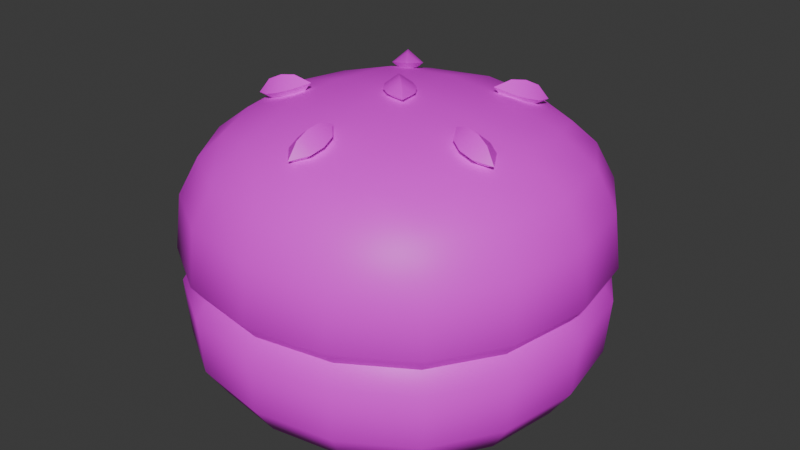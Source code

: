 # Source: tree2bun4.blend  (saved by Blender 4.5.90; exported with 4.5.12 LTS)
import bpy
from mathutils import Matrix  # noqa: F401  (used for matrix-valued properties, if any)

bpy.ops.wm.read_factory_settings(use_empty=True)
scene = bpy.context.scene
scene.name = 'Scene'

# ---- collections
col_collection = bpy.data.collections.new('Collection'); scene.collection.children.link(col_collection)

# ---- images (referenced by path relative to the original .blend; pixels are not part of the script)
import os
ASSET_DIR = os.environ.get("B2B_ASSET_DIR", "")  # directory of the original .blend (textures are referenced by path, not embedded)
HERE = os.path.dirname(os.path.abspath(__file__))  # packed textures are extracted next to this script under _unpacked/

def load_image(name, relpath, width, height, colorspace="sRGB"):
    """Load a texture the original file referenced (path relative to the .blend, or extracted next to this script)."""
    p = next((c for c in (os.path.join(HERE, relpath), os.path.join(ASSET_DIR, relpath)) if relpath and os.path.exists(c)), "")
    if p:
        img = bpy.data.images.load(p, check_existing=True)
        img.name = name
    else:  # same state as the original file: an image datablock whose file is absent (Cycles renders it pink)
        img = bpy.data.images.new(name, width, height)
        img.source = "FILE"
        img.filepath = "//" + (relpath or name)
    img.colorspace_settings.name = colorspace
    return img
img_restaurantbits_texture_png_001 = load_image('restaurantbits_texture.png.001', 'restaurantbits_texture.png', 1024, 1024, 'sRGB')

# ---- materials (node trees are filled in below, after node groups)
mat_restaurant_001 = bpy.data.materials.new('restaurant.001')
mat_restaurant_001.roughness = 0.5

# ---- material node trees
mat_restaurant_001.use_nodes = True; mat_restaurant_001.node_tree.nodes.clear()
_N = mat_restaurant_001.node_tree.nodes; _L = mat_restaurant_001.node_tree.links
n0 = _N.new('ShaderNodeBsdfPrincipled'); n0.name = 'Principled BSDF'; n0.location = (0, 300)
n0.inputs[3].default_value = 1.45
n0.inputs[27].default_value = (0.0, 0.0, 0.0, 1.0)
n0.inputs[28].default_value = 1.0
n1 = _N.new('ShaderNodeOutputMaterial'); n1.name = 'Material Output'; n1.location = (280, 300)
n2 = _N.new('ShaderNodeTexImage'); n2.name = 'Image Texture'; n2.location = (-480, 300)
n2.image = img_restaurantbits_texture_png_001
_L.new(n2.outputs[0], n0.inputs[0])
_L.new(n0.outputs[0], n1.inputs[0])
n1.is_active_output = True

# ---- world
world_world = bpy.data.worlds.new('World'); scene.world = world_world
world_world.use_nodes = True; world_world.node_tree.nodes.clear()
_N = world_world.node_tree.nodes; _L = world_world.node_tree.links
n0 = _N.new('ShaderNodeOutputWorld'); n0.name = 'World Output'; n0.location = (200, 100)
n1 = _N.new('ShaderNodeBackground'); n1.name = 'Background'; n1.location = (-200, 100)
n1.inputs[0].default_value = (0.05088, 0.05088, 0.05088, 1.0)
_L.new(n1.outputs[0], n0.inputs[0])
n0.is_active_output = True
world_world.color = (0.05088, 0.05088, 0.05088)
world_world.sun_shadow_jitter_overblur = 0.0

# ---- meshes
me_food_ingredient_bun_cube_011 = bpy.data.meshes.new('food_ingredient_bun_Cube.011')
me_food_ingredient_bun_cube_011.from_pydata([(-0.3841, -1.118, 4.352), (-0.397, -1.222, 4.352), (-0.3841, -1.327, 4.352), (-0.4295, -0.9757, 4.426), (-0.4055, -0.9996, 4.374), (-0.07858, -1.021, 4.352), (-0.1828, -1.008, 4.352), (-0.287, -1.021, 4.352), (0.06384, -0.9757, 4.426), (0.03992, -0.9996, 4.374), (0.0185, -1.327, 4.352), (0.03137, -1.222, 4.352), (0.0185, -1.118, 4.352), (0.06384, -1.469, 4.426), (0.03992, -1.445, 4.374), (-0.287, -1.424, 4.352), (-0.1828, -1.437, 4.352), (-0.07858, -1.424, 4.352), (-0.4055, -1.445, 4.374), (-0.4295, -1.469, 4.426), (-0.1828, -1.222, 4.352), (-0.05991, -1.506, 4.374), (-0.04773, -1.538, 4.426), (-0.1828, -1.526, 4.374), (-0.1828, -1.561, 4.426), (-0.3057, -1.506, 4.374), (-0.3179, -1.538, 4.426), (0.1006, -1.099, 4.374), (0.1329, -1.087, 4.426), (0.1211, -1.222, 4.374), (0.1561, -1.222, 4.426), (0.1006, -1.345, 4.374), (0.1329, -1.357, 4.426), (-0.3057, -0.939, 4.374), (-0.3179, -0.9066, 4.426), (-0.1828, -0.9184, 4.374), (-0.1828, -0.8835, 4.426), (-0.05991, -0.939, 4.374), (-0.04773, -0.9066, 4.426), (-0.4662, -1.345, 4.374), (-0.4986, -1.357, 4.426), (-0.4867, -1.222, 4.374), (-0.5217, -1.222, 4.426), (-0.4662, -1.099, 4.374), (-0.4986, -1.087, 4.426), (-0.4349, -1.474, 4.522), (-0.4349, -0.9703, 4.522), (0.06925, -0.9703, 4.522), (0.06925, -1.474, 4.522), (-0.04495, -1.545, 4.522), (-0.1828, -1.569, 4.522), (-0.3207, -1.545, 4.522), (0.1403, -1.084, 4.522), (0.1641, -1.222, 4.522), (0.1403, -1.36, 4.522), (-0.3207, -0.8992, 4.522), (-0.1828, -0.8755, 4.522), (-0.04495, -0.8992, 4.522), (-0.5059, -1.36, 4.522), (-0.5297, -1.222, 4.522), (-0.5059, -1.084, 4.522), (-0.1828, -1.549, 4.552), (-0.4208, -1.46, 4.552), (0.1439, -1.222, 4.552), (0.1215, -1.353, 4.552), (-0.05172, -0.9181, 4.552), (-0.4871, -1.353, 4.552), (-0.5096, -1.222, 4.552), (-0.4871, -1.091, 4.552), (-0.376, -1.416, 4.777), (-0.376, -1.029, 4.777), (0.01036, -1.416, 4.777), (0.01036, -1.029, 4.777), (-0.4293, -1.469, 4.676), (-0.4055, -1.445, 4.739), (-0.4042, -1.337, 4.789), (-0.4183, -1.222, 4.796), (-0.4042, -1.108, 4.789), (-0.2974, -1.001, 4.789), (-0.1828, -0.9868, 4.796), (-0.0682, -1.001, 4.789), (0.03854, -1.108, 4.789), (0.05269, -1.222, 4.796), (0.03854, -1.337, 4.789), (-0.0682, -1.444, 4.789), (-0.1828, -1.458, 4.796), (-0.2974, -1.444, 4.789), (-0.4055, -0.9996, 4.739), (-0.4293, -0.9758, 4.676), (0.03992, -0.9996, 4.739), (0.06372, -0.9758, 4.676), (0.03992, -1.445, 4.739), (0.06372, -1.469, 4.676), (-0.4988, -1.357, 4.677), (-0.4662, -1.345, 4.742), (-0.5221, -1.222, 4.678), (-0.4867, -1.222, 4.746), (-0.4988, -1.088, 4.677), (-0.4662, -1.099, 4.742), (-0.3176, -0.9063, 4.677), (-0.3057, -0.939, 4.742), (-0.1828, -0.8831, 4.678), (-0.1828, -0.9184, 4.746), (-0.04803, -0.9063, 4.677), (-0.05991, -0.939, 4.742), (0.1332, -1.088, 4.677), (0.1006, -1.099, 4.742), (0.1564, -1.222, 4.678), (0.1211, -1.222, 4.746), (0.1332, -1.357, 4.677), (0.1006, -1.345, 4.742), (-0.04803, -1.538, 4.677), (-0.05991, -1.506, 4.742), (-0.1828, -1.562, 4.678), (-0.1828, -1.526, 4.746), (-0.3176, -1.538, 4.677), (-0.3057, -1.506, 4.742), (-0.06067, -1.1, 4.817), (-0.1828, -1.094, 4.827), (-0.305, -1.1, 4.817), (-0.0541, -1.222, 4.827), (-0.1828, -1.222, 4.837), (-0.3115, -1.222, 4.827), (-0.06067, -1.344, 4.817), (-0.1828, -1.351, 4.827), (-0.305, -1.344, 4.817), (-0.04366, -1.548, 4.582), (-0.1828, -1.572, 4.582), (-0.322, -1.548, 4.582), (0.1433, -1.083, 4.582), (0.1672, -1.222, 4.582), (0.1433, -1.362, 4.582), (-0.322, -0.8963, 4.582), (-0.1828, -0.8724, 4.582), (-0.04366, -0.8963, 4.582), (-0.5089, -1.362, 4.582), (-0.5328, -1.222, 4.582), (-0.5089, -1.083, 4.582), (0.07165, -1.477, 4.582), (0.07165, -0.9679, 4.582), (-0.4373, -0.9679, 4.582), (-0.4373, -1.477, 4.582), (-0.1828, -1.448, 4.826), (-0.1828, -1.403, 4.839), (-0.2043, -1.443, 4.808), (-0.2043, -1.397, 4.822), (-0.1613, -1.443, 4.808), (-0.1613, -1.397, 4.822), (-0.1828, -1.438, 4.791), (-0.1828, -1.392, 4.805), (-0.1828, -1.467, 4.801), (-0.1828, -1.374, 4.829), (-0.1828, -1.427, 4.836), (-0.2093, -1.42, 4.815), (-0.1828, -1.414, 4.794), (-0.1564, -1.42, 4.815), (-0.3977, -1.292, 4.826), (-0.3542, -1.278, 4.839), (-0.3994, -1.27, 4.808), (-0.3559, -1.256, 4.822), (-0.3861, -1.311, 4.808), (-0.3426, -1.297, 4.822), (-0.3878, -1.289, 4.791), (-0.3443, -1.275, 4.805), (-0.4151, -1.298, 4.801), (-0.3269, -1.269, 4.829), (-0.3771, -1.285, 4.836), (-0.3792, -1.258, 4.815), (-0.3649, -1.282, 4.794), (-0.3628, -1.309, 4.815), (-0.3156, -1.04, 4.826), (-0.2887, -1.077, 4.839), (-0.2952, -1.031, 4.808), (-0.2683, -1.068, 4.822), (-0.3299, -1.056, 4.808), (-0.3031, -1.093, 4.822), (-0.3095, -1.048, 4.791), (-0.2826, -1.085, 4.805), (-0.3263, -1.025, 4.801), (-0.2719, -1.1, 4.829), (-0.3029, -1.057, 4.836), (-0.2777, -1.047, 4.815), (-0.2953, -1.067, 4.794), (-0.3205, -1.078, 4.815), (-0.05, -1.04, 4.826), (-0.07689, -1.077, 4.839), (-0.03567, -1.056, 4.808), (-0.06255, -1.093, 4.822), (-0.07046, -1.031, 4.808), (-0.09735, -1.068, 4.822), (-0.05612, -1.048, 4.791), (-0.08301, -1.085, 4.805), (-0.03928, -1.025, 4.801), (-0.09374, -1.1, 4.829), (-0.06274, -1.057, 4.836), (-0.0451, -1.078, 4.815), (-0.07027, -1.067, 4.794), (-0.08791, -1.047, 4.815), (0.03208, -1.292, 4.826), (-0.01143, -1.278, 4.839), (0.02048, -1.311, 4.808), (-0.02302, -1.297, 4.822), (0.03377, -1.27, 4.808), (-0.009734, -1.256, 4.822), (0.02217, -1.289, 4.791), (-0.02133, -1.275, 4.805), (0.04943, -1.298, 4.801), (-0.03869, -1.269, 4.829), (0.01147, -1.285, 4.836), (-0.002804, -1.309, 4.815), (-0.000721, -1.282, 4.794), (0.01355, -1.258, 4.815), (-0.1997, -1.205, 4.827), (-0.1659, -1.239, 4.827), (-0.2149, -1.221, 4.841), (-0.1811, -1.254, 4.841), (-0.1845, -1.19, 4.841), (-0.1507, -1.224, 4.841), (-0.1997, -1.205, 4.856), (-0.1659, -1.239, 4.856), (-0.217, -1.188, 4.841), (-0.1486, -1.257, 4.841), (-0.1828, -1.222, 4.824), (-0.2015, -1.241, 4.841), (-0.1828, -1.222, 4.859), (-0.1641, -1.204, 4.841), (-0.4201, -0.9851, 4.552), (-0.3135, -0.919, 4.552), (0.05445, -0.9851, 4.552), (-0.1828, -0.8965, 4.552), (0.1206, -1.092, 4.552), (0.05445, -1.46, 4.552), (-0.0521, -1.526, 4.552), (-0.3135, -1.526, 4.552)], [], [(22, 49, 50, 24), (9, 12, 5), (10, 14, 17), (20, 10, 17), (2, 20, 15), (0, 4, 7), (7, 6, 20), (6, 5, 20), (18, 2, 15), (20, 12, 11), (20, 11, 10), (20, 17, 16), (20, 16, 15), (1, 20, 2), (0, 20, 1), (21, 22, 24, 23), (28, 52, 53, 30), (23, 24, 26, 25), (14, 21, 17), (14, 13, 22, 21), (30, 53, 54, 32), (25, 26, 19, 18), (15, 25, 18), (16, 23, 25, 15), (17, 21, 23, 16), (27, 28, 30, 29), (34, 55, 56, 36), (29, 30, 32, 31), (32, 54, 48, 13), (9, 27, 12), (9, 8, 28, 27), (48, 49, 22, 13), (36, 56, 57, 38), (31, 32, 13, 14), (10, 31, 14), (11, 29, 31, 10), (12, 27, 29, 11), (33, 34, 36, 35), (40, 58, 59, 42), (35, 36, 38, 37), (38, 57, 47, 8), (4, 33, 7), (4, 3, 34, 33), (47, 52, 28, 8), (42, 59, 60, 44), (37, 38, 8, 9), (5, 37, 9), (6, 35, 37, 5), (7, 33, 35, 6), (39, 40, 42, 41), (41, 42, 44, 43), (26, 51, 45, 19), (18, 39, 2), (18, 19, 40, 39), (46, 55, 34, 3), (44, 60, 46, 3), (43, 44, 3, 4), (0, 43, 4), (1, 41, 43, 0), (2, 39, 41, 1), (24, 50, 51, 26), (231, 232, 49, 48), (232, 61, 50, 49), (61, 233, 51, 50), (233, 62, 45, 51), (228, 230, 52, 47), (230, 63, 53, 52), (63, 64, 54, 53), (64, 231, 48, 54), (226, 227, 55, 46), (227, 229, 56, 55), (229, 65, 57, 56), (65, 228, 47, 57), (62, 66, 58, 45), (66, 67, 59, 58), (67, 68, 60, 59), (68, 226, 46, 60), (19, 45, 58, 40), (12, 20, 5), (20, 0, 7), (137, 97, 88, 140), (93, 94, 96, 95), (136, 95, 97, 137), (95, 96, 98, 97), (73, 74, 94, 93), (74, 69, 75, 94), (94, 75, 76, 96), (96, 76, 77, 98), (98, 77, 70, 87), (97, 98, 87, 88), (133, 101, 103, 134), (134, 103, 90, 139), (99, 100, 102, 101), (132, 99, 101, 133), (101, 102, 104, 103), (135, 93, 95, 136), (88, 87, 100, 99), (87, 70, 78, 100), (100, 78, 79, 102), (102, 79, 80, 104), (104, 80, 72, 89), (103, 104, 89, 90), (131, 109, 92, 138), (105, 106, 108, 107), (129, 105, 107, 130), (107, 108, 110, 109), (88, 99, 132, 140), (90, 89, 106, 105), (89, 72, 81, 106), (106, 81, 82, 108), (108, 82, 83, 110), (110, 83, 71, 91), (109, 110, 91, 92), (127, 113, 115, 128), (128, 115, 73, 141), (111, 112, 114, 113), (113, 114, 116, 115), (90, 105, 129, 139), (92, 91, 112, 111), (91, 71, 84, 112), (112, 84, 85, 114), (114, 85, 86, 116), (116, 86, 69, 74), (115, 116, 74, 73), (126, 111, 113, 127), (117, 118, 121, 120), (118, 119, 122, 121), (120, 121, 124, 123), (121, 122, 125, 124), (72, 80, 117, 81), (80, 79, 118, 117), (79, 78, 119, 118), (78, 70, 77, 119), (119, 77, 76, 122), (122, 76, 75, 125), (125, 75, 69, 86), (124, 125, 86, 85), (123, 124, 85, 84), (83, 123, 84, 71), (82, 120, 123, 83), (81, 117, 120, 82), (92, 111, 126, 138), (141, 73, 93, 135), (130, 107, 109, 131), (141, 135, 66, 62), (137, 140, 226, 68), (136, 137, 68, 67), (135, 136, 67, 66), (140, 132, 227, 226), (134, 139, 228, 65), (133, 134, 65, 229), (132, 133, 229, 227), (139, 129, 230, 228), (131, 138, 231, 64), (130, 131, 64, 63), (129, 130, 63, 230), (138, 126, 232, 231), (128, 141, 62, 233), (127, 128, 233, 61), (126, 127, 61, 232), (152, 143, 145, 153), (153, 145, 149, 154), (154, 149, 147, 155), (155, 147, 143, 152), (149, 145, 151), (148, 146, 150), (146, 142, 150), (147, 149, 151), (144, 148, 150), (145, 143, 151), (143, 147, 151), (142, 144, 150), (146, 155, 152, 142), (148, 154, 155, 146), (144, 153, 154, 148), (142, 152, 153, 144), (166, 157, 159, 167), (167, 159, 163, 168), (168, 163, 161, 169), (169, 161, 157, 166), (163, 159, 165), (162, 160, 164), (160, 156, 164), (161, 163, 165), (158, 162, 164), (159, 157, 165), (157, 161, 165), (156, 158, 164), (160, 169, 166, 156), (162, 168, 169, 160), (158, 167, 168, 162), (156, 166, 167, 158), (180, 171, 173, 181), (181, 173, 177, 182), (182, 177, 175, 183), (183, 175, 171, 180), (177, 173, 179), (176, 174, 178), (174, 170, 178), (175, 177, 179), (172, 176, 178), (173, 171, 179), (171, 175, 179), (170, 172, 178), (174, 183, 180, 170), (176, 182, 183, 174), (172, 181, 182, 176), (170, 180, 181, 172), (194, 185, 187, 195), (195, 187, 191, 196), (196, 191, 189, 197), (197, 189, 185, 194), (191, 187, 193), (190, 188, 192), (188, 184, 192), (189, 191, 193), (186, 190, 192), (187, 185, 193), (185, 189, 193), (184, 186, 192), (188, 197, 194, 184), (190, 196, 197, 188), (186, 195, 196, 190), (184, 194, 195, 186), (208, 199, 201, 209), (209, 201, 205, 210), (210, 205, 203, 211), (211, 203, 199, 208), (205, 201, 207), (204, 202, 206), (202, 198, 206), (203, 205, 207), (200, 204, 206), (201, 199, 207), (199, 203, 207), (198, 200, 206), (202, 211, 208, 198), (204, 210, 211, 202), (200, 209, 210, 204), (198, 208, 209, 200), (222, 213, 215, 223), (223, 215, 219, 224), (224, 219, 217, 225), (225, 217, 213, 222), (219, 215, 221), (218, 216, 220), (216, 212, 220), (217, 219, 221), (214, 218, 220), (215, 213, 221), (213, 217, 221), (212, 214, 220), (216, 225, 222, 212), (218, 224, 225, 216), (214, 223, 224, 218), (212, 222, 223, 214)])
me_food_ingredient_bun_cube_011.polygons.foreach_set('use_smooth', [True] * 256)
_k = set([(61, 232), (61, 233), (62, 66), (62, 233), (63, 64), (63, 230), (64, 231), (65, 228), (65, 229), (66, 67), (67, 68), (68, 226), (142, 150), (142, 152), (143, 151), (143, 152), (144, 150), (144, 153), (145, 151), (145, 153), (146, 150), (146, 155), (147, 151), (147, 155), (148, 150), (148, 154), (149, 151), (149, 154), (156, 164), (156, 166), (157, 165), (157, 166), (158, 164), (158, 167), (159, 165), (159, 167), (160, 164), (160, 169), (161, 165), (161, 169), (162, 164), (162, 168), (163, 165), (163, 168), (170, 178), (170, 180), (171, 179), (171, 180), (172, 178), (172, 181), (173, 179), (173, 181), (174, 178), (174, 183), (175, 179), (175, 183), (176, 178), (176, 182), (177, 179), (177, 182), (184, 192), (184, 194), (185, 193), (185, 194), (186, 192), (186, 195), (187, 193), (187, 195), (188, 192), (188, 197), (189, 193), (189, 197), (190, 192), (190, 196), (191, 193), (191, 196), (198, 206), (198, 208), (199, 207), (199, 208), (200, 206), (200, 209), (201, 207), (201, 209), (202, 206), (202, 211), (203, 207), (203, 211), (204, 206), (204, 210), (205, 207), (205, 210), (212, 220), (212, 222), (213, 221), (213, 222), (214, 220), (214, 223), (215, 221), (215, 223), (216, 220), (216, 225), (217, 221), (217, 225), (218, 220), (218, 224), (219, 221), (219, 224), (226, 227), (227, 229), (228, 230), (231, 232)])
me_food_ingredient_bun_cube_011.attributes.new('sharp_edge', 'BOOLEAN', 'EDGE').data.foreach_set('value', [ (min(e.vertices), max(e.vertices)) in _k for e in me_food_ingredient_bun_cube_011.edges])
_uv = me_food_ingredient_bun_cube_011.uv_layers.new(name='UVMap')
_uv.uv.foreach_set('vector', [0.453, 0.5626, 0.4532, 0.627, 0.4392, 0.627, 0.4392, 0.5626, 0.4619, 0.5302, 0.4597, 0.5266, 0.4498, 0.5266, 0.4597, 0.5266, 0.4619, 0.5302, 0.4498, 0.5266, 0.4392, 0.5266, 0.4597, 0.5266, 0.4498, 0.5266, 0.4188, 0.5266, 0.4392, 0.5266, 0.4286, 0.5266, 0.4188, 0.5266, 0.4166, 0.5302, 0.4286, 0.5266, 0.4286, 0.5266, 0.4392, 0.5266, 0.4392, 0.5266, 0.4392, 0.5266, 0.4498, 0.5266, 0.4392, 0.5266, 0.4166, 0.5302, 0.4188, 0.5266, 0.4286, 0.5266, 0.4392, 0.5266, 0.4597, 0.5266, 0.461, 0.5266, 0.4392, 0.5266, 0.461, 0.5266, 0.4597, 0.5266, 0.4392, 0.5266, 0.4498, 0.5266, 0.4392, 0.5266, 0.4392, 0.5266, 0.4392, 0.5266, 0.4286, 0.5266, 0.4175, 0.5266, 0.4392, 0.5266, 0.4188, 0.5266, 0.4188, 0.5266, 0.4392, 0.5266, 0.4175, 0.5266, 0.4517, 0.5458, 0.453, 0.5626, 0.4392, 0.5626, 0.4392, 0.5458, 0.4713, 0.5626, 0.4721, 0.627, 0.4745, 0.627, 0.4737, 0.5626, 0.4392, 0.5458, 0.4392, 0.5626, 0.4255, 0.5626, 0.4267, 0.5458, 0.4619, 0.5302, 0.4517, 0.5302, 0.4498, 0.5266, 0.4619, 0.5458, 0.4643, 0.5626, 0.453, 0.5626, 0.4517, 0.5458, 0.4737, 0.5626, 0.4745, 0.627, 0.4721, 0.627, 0.4713, 0.5626, 0.4267, 0.5458, 0.4255, 0.5626, 0.4141, 0.5626, 0.4166, 0.5458, 0.4286, 0.5266, 0.4267, 0.5302, 0.4166, 0.5302, 0.4392, 0.5266, 0.4392, 0.5302, 0.4267, 0.5302, 0.4286, 0.5266, 0.4498, 0.5266, 0.4517, 0.5302, 0.4392, 0.5302, 0.4392, 0.5266, 0.468, 0.5458, 0.4713, 0.5626, 0.4737, 0.5626, 0.4701, 0.5458, 0.4255, 0.5626, 0.4252, 0.627, 0.4392, 0.627, 0.4392, 0.5626, 0.4701, 0.5458, 0.4737, 0.5626, 0.4713, 0.5626, 0.468, 0.5458, 0.4713, 0.5626, 0.4721, 0.627, 0.4649, 0.627, 0.4643, 0.5626, 0.4619, 0.5302, 0.468, 0.5302, 0.4597, 0.5266, 0.4619, 0.5458, 0.4643, 0.5626, 0.4713, 0.5626, 0.468, 0.5458, 0.4649, 0.627, 0.4532, 0.627, 0.453, 0.5626, 0.4643, 0.5626, 0.4392, 0.5626, 0.4392, 0.627, 0.4532, 0.627, 0.453, 0.5626, 0.468, 0.5458, 0.4713, 0.5626, 0.4643, 0.5626, 0.4619, 0.5458, 0.4597, 0.5266, 0.468, 0.5302, 0.4619, 0.5302, 0.461, 0.5266, 0.4701, 0.5302, 0.468, 0.5302, 0.4597, 0.5266, 0.4597, 0.5266, 0.468, 0.5302, 0.4701, 0.5302, 0.461, 0.5266, 0.4267, 0.5458, 0.4255, 0.5626, 0.4392, 0.5626, 0.4392, 0.5458, 0.4071, 0.5626, 0.4064, 0.627, 0.404, 0.627, 0.4048, 0.5626, 0.4392, 0.5458, 0.4392, 0.5626, 0.453, 0.5626, 0.4517, 0.5458, 0.453, 0.5626, 0.4532, 0.627, 0.4649, 0.627, 0.4643, 0.5626, 0.4166, 0.5302, 0.4267, 0.5302, 0.4286, 0.5266, 0.4166, 0.5458, 0.4141, 0.5626, 0.4255, 0.5626, 0.4267, 0.5458, 0.4649, 0.627, 0.4721, 0.627, 0.4713, 0.5626, 0.4643, 0.5626, 0.4048, 0.5626, 0.404, 0.627, 0.4064, 0.627, 0.4071, 0.5626, 0.4517, 0.5458, 0.453, 0.5626, 0.4643, 0.5626, 0.4619, 0.5458, 0.4498, 0.5266, 0.4517, 0.5302, 0.4619, 0.5302, 0.4392, 0.5266, 0.4392, 0.5302, 0.4517, 0.5302, 0.4498, 0.5266, 0.4286, 0.5266, 0.4267, 0.5302, 0.4392, 0.5302, 0.4392, 0.5266, 0.4104, 0.5458, 0.4071, 0.5626, 0.4048, 0.5626, 0.4083, 0.5458, 0.4083, 0.5458, 0.4048, 0.5626, 0.4071, 0.5626, 0.4104, 0.5458, 0.4255, 0.5626, 0.4252, 0.627, 0.4136, 0.627, 0.4141, 0.5626, 0.4166, 0.5302, 0.4104, 0.5302, 0.4188, 0.5266, 0.4166, 0.5458, 0.4141, 0.5626, 0.4071, 0.5626, 0.4104, 0.5458, 0.4136, 0.627, 0.4252, 0.627, 0.4255, 0.5626, 0.4141, 0.5626, 0.4071, 0.5626, 0.4064, 0.627, 0.4136, 0.627, 0.4141, 0.5626, 0.4104, 0.5458, 0.4071, 0.5626, 0.4141, 0.5626, 0.4166, 0.5458, 0.4188, 0.5266, 0.4104, 0.5302, 0.4166, 0.5302, 0.4175, 0.5266, 0.4083, 0.5302, 0.4104, 0.5302, 0.4188, 0.5266, 0.4188, 0.5266, 0.4104, 0.5302, 0.4083, 0.5302, 0.4175, 0.5266, 0.4392, 0.5626, 0.4392, 0.627, 0.4252, 0.627, 0.4255, 0.5626, 0.4634, 0.6937, 0.4526, 0.6937, 0.4532, 0.6357, 0.4649, 0.6357, 0.4526, 0.6937, 0.4392, 0.6937, 0.4392, 0.6357, 0.4532, 0.6357, 0.4392, 0.6937, 0.4259, 0.6937, 0.4252, 0.6357, 0.4392, 0.6357, 0.4259, 0.6937, 0.415, 0.6937, 0.4136, 0.6357, 0.4252, 0.6357, 0.4634, 0.6937, 0.4702, 0.6937, 0.4721, 0.6357, 0.4649, 0.6357, 0.4702, 0.6937, 0.4725, 0.6937, 0.4745, 0.6357, 0.4721, 0.6357, 0.4725, 0.6937, 0.4702, 0.6937, 0.4721, 0.6357, 0.4745, 0.6357, 0.4702, 0.6937, 0.4634, 0.6937, 0.4649, 0.6357, 0.4721, 0.6357, 0.415, 0.6937, 0.4259, 0.6937, 0.4252, 0.6357, 0.4136, 0.6357, 0.4259, 0.6937, 0.4392, 0.6937, 0.4392, 0.6357, 0.4252, 0.6357, 0.4392, 0.6937, 0.4526, 0.6937, 0.4532, 0.6357, 0.4392, 0.6357, 0.4526, 0.6937, 0.4634, 0.6937, 0.4649, 0.6357, 0.4532, 0.6357, 0.415, 0.6937, 0.4083, 0.6937, 0.4064, 0.6357, 0.4136, 0.6357, 0.4083, 0.6937, 0.406, 0.6937, 0.404, 0.6357, 0.4064, 0.6357, 0.406, 0.6937, 0.4083, 0.6937, 0.4064, 0.6357, 0.404, 0.6357, 0.4083, 0.6937, 0.415, 0.6937, 0.4136, 0.6357, 0.4064, 0.6357, 0.4141, 0.5626, 0.4136, 0.627, 0.4064, 0.627, 0.4071, 0.5626, 0.4597, 0.5266, 0.4392, 0.5266, 0.4498, 0.5266, 0.4392, 0.5266, 0.4188, 0.5266, 0.4286, 0.5266, 0.4061, 0.6142, 0.4071, 0.6003, 0.4142, 0.6002, 0.4134, 0.6142, 0.4071, 0.6003, 0.4104, 0.5725, 0.4083, 0.573, 0.4047, 0.6005, 0.4036, 0.6142, 0.4047, 0.6005, 0.4071, 0.6003, 0.4061, 0.6142, 0.4047, 0.6005, 0.4083, 0.573, 0.4104, 0.5725, 0.4071, 0.6003, 0.4142, 0.6002, 0.4166, 0.5719, 0.4104, 0.5725, 0.4071, 0.6003, 0.4166, 0.5719, 0.4196, 0.5778, 0.4167, 0.5799, 0.4104, 0.5725, 0.4104, 0.5725, 0.4167, 0.5799, 0.4153, 0.5809, 0.4083, 0.573, 0.4083, 0.573, 0.4153, 0.5809, 0.4167, 0.5799, 0.4104, 0.5725, 0.4104, 0.5725, 0.4167, 0.5799, 0.4196, 0.5778, 0.4166, 0.5719, 0.4071, 0.6003, 0.4104, 0.5725, 0.4166, 0.5719, 0.4142, 0.6002, 0.4392, 0.6142, 0.4392, 0.6005, 0.4529, 0.6003, 0.4534, 0.6142, 0.4534, 0.6142, 0.4529, 0.6003, 0.4643, 0.6002, 0.4651, 0.6142, 0.4255, 0.6003, 0.4267, 0.5725, 0.4392, 0.573, 0.4392, 0.6005, 0.4251, 0.6142, 0.4255, 0.6003, 0.4392, 0.6005, 0.4392, 0.6142, 0.4392, 0.6005, 0.4392, 0.573, 0.4517, 0.5725, 0.4529, 0.6003, 0.4061, 0.6142, 0.4071, 0.6003, 0.4047, 0.6005, 0.4036, 0.6142, 0.4142, 0.6002, 0.4166, 0.5719, 0.4267, 0.5725, 0.4255, 0.6003, 0.4166, 0.5719, 0.4196, 0.5778, 0.4276, 0.5799, 0.4267, 0.5725, 0.4267, 0.5725, 0.4276, 0.5799, 0.4392, 0.5809, 0.4392, 0.573, 0.4392, 0.573, 0.4392, 0.5809, 0.4509, 0.5799, 0.4517, 0.5725, 0.4517, 0.5725, 0.4509, 0.5799, 0.4589, 0.5778, 0.4619, 0.5719, 0.4529, 0.6003, 0.4517, 0.5725, 0.4619, 0.5719, 0.4643, 0.6002, 0.4724, 0.6142, 0.4714, 0.6003, 0.4643, 0.6002, 0.4651, 0.6142, 0.4714, 0.6003, 0.468, 0.5725, 0.4701, 0.573, 0.4737, 0.6005, 0.4724, 0.6142, 0.4714, 0.6003, 0.4737, 0.6005, 0.4748, 0.6142, 0.4737, 0.6005, 0.4701, 0.573, 0.468, 0.5725, 0.4714, 0.6003, 0.4142, 0.6002, 0.4255, 0.6003, 0.4251, 0.6142, 0.4134, 0.6142, 0.4643, 0.6002, 0.4619, 0.5719, 0.468, 0.5725, 0.4714, 0.6003, 0.4619, 0.5719, 0.4589, 0.5778, 0.4617, 0.5799, 0.468, 0.5725, 0.468, 0.5725, 0.4617, 0.5799, 0.4632, 0.5809, 0.4701, 0.573, 0.4701, 0.573, 0.4632, 0.5809, 0.4617, 0.5799, 0.468, 0.5725, 0.468, 0.5725, 0.4617, 0.5799, 0.4589, 0.5778, 0.4619, 0.5719, 0.4714, 0.6003, 0.468, 0.5725, 0.4619, 0.5719, 0.4643, 0.6002, 0.4392, 0.6142, 0.4392, 0.6005, 0.4255, 0.6003, 0.4251, 0.6142, 0.4251, 0.6142, 0.4255, 0.6003, 0.4142, 0.6002, 0.4134, 0.6142, 0.4529, 0.6003, 0.4517, 0.5725, 0.4392, 0.573, 0.4392, 0.6005, 0.4392, 0.6005, 0.4392, 0.573, 0.4267, 0.5725, 0.4255, 0.6003, 0.4643, 0.6002, 0.4714, 0.6003, 0.4724, 0.6142, 0.4651, 0.6142, 0.4643, 0.6002, 0.4619, 0.5719, 0.4517, 0.5725, 0.4529, 0.6003, 0.4619, 0.5719, 0.4589, 0.5778, 0.4509, 0.5799, 0.4517, 0.5725, 0.4517, 0.5725, 0.4509, 0.5799, 0.4392, 0.5809, 0.4392, 0.573, 0.4392, 0.573, 0.4392, 0.5809, 0.4276, 0.5799, 0.4267, 0.5725, 0.4267, 0.5725, 0.4276, 0.5799, 0.4196, 0.5778, 0.4166, 0.5719, 0.4255, 0.6003, 0.4267, 0.5725, 0.4166, 0.5719, 0.4142, 0.6002, 0.4534, 0.6142, 0.4529, 0.6003, 0.4392, 0.6005, 0.4392, 0.6142, 0.4517, 0.5842, 0.4392, 0.5857, 0.4392, 0.5873, 0.4523, 0.5857, 0.4392, 0.5857, 0.4268, 0.5842, 0.4261, 0.5857, 0.4392, 0.5873, 0.4523, 0.5857, 0.4392, 0.5873, 0.4392, 0.5857, 0.4517, 0.5842, 0.4392, 0.5873, 0.4261, 0.5857, 0.4268, 0.5842, 0.4392, 0.5857, 0.4589, 0.5778, 0.4509, 0.5799, 0.4517, 0.5842, 0.4617, 0.5799, 0.4509, 0.5799, 0.4392, 0.5809, 0.4392, 0.5857, 0.4517, 0.5842, 0.4392, 0.5809, 0.4276, 0.5799, 0.4268, 0.5842, 0.4392, 0.5857, 0.4276, 0.5799, 0.4196, 0.5778, 0.4167, 0.5799, 0.4268, 0.5842, 0.4268, 0.5842, 0.4167, 0.5799, 0.4153, 0.5809, 0.4261, 0.5857, 0.4261, 0.5857, 0.4153, 0.5809, 0.4167, 0.5799, 0.4268, 0.5842, 0.4268, 0.5842, 0.4167, 0.5799, 0.4196, 0.5778, 0.4276, 0.5799, 0.4392, 0.5857, 0.4268, 0.5842, 0.4276, 0.5799, 0.4392, 0.5809, 0.4517, 0.5842, 0.4392, 0.5857, 0.4392, 0.5809, 0.4509, 0.5799, 0.4617, 0.5799, 0.4517, 0.5842, 0.4509, 0.5799, 0.4589, 0.5778, 0.4632, 0.5809, 0.4523, 0.5857, 0.4517, 0.5842, 0.4617, 0.5799, 0.4617, 0.5799, 0.4517, 0.5842, 0.4523, 0.5857, 0.4632, 0.5809, 0.4643, 0.6002, 0.4529, 0.6003, 0.4534, 0.6142, 0.4651, 0.6142, 0.4134, 0.6142, 0.4142, 0.6002, 0.4071, 0.6003, 0.4061, 0.6142, 0.4748, 0.6142, 0.4737, 0.6005, 0.4714, 0.6003, 0.4724, 0.6142, 0.4134, 0.6055, 0.4061, 0.6055, 0.4084, 0.6412, 0.4151, 0.6412, 0.4061, 0.6055, 0.4134, 0.6055, 0.4151, 0.6412, 0.4084, 0.6412, 0.4036, 0.6055, 0.4061, 0.6055, 0.4084, 0.6412, 0.4061, 0.6412, 0.4061, 0.6055, 0.4036, 0.6055, 0.4061, 0.6412, 0.4084, 0.6412, 0.4134, 0.6055, 0.4251, 0.6055, 0.4259, 0.6412, 0.4151, 0.6412, 0.4534, 0.6055, 0.4651, 0.6055, 0.4634, 0.6412, 0.4525, 0.6412, 0.4392, 0.6055, 0.4534, 0.6055, 0.4525, 0.6412, 0.4392, 0.6412, 0.4251, 0.6055, 0.4392, 0.6055, 0.4392, 0.6412, 0.4259, 0.6412, 0.4651, 0.6055, 0.4724, 0.6055, 0.4701, 0.6412, 0.4634, 0.6412, 0.4724, 0.6055, 0.4651, 0.6055, 0.4634, 0.6412, 0.4701, 0.6412, 0.4748, 0.6055, 0.4724, 0.6055, 0.4701, 0.6412, 0.4724, 0.6412, 0.4724, 0.6055, 0.4748, 0.6055, 0.4724, 0.6412, 0.4701, 0.6412, 0.4651, 0.6055, 0.4534, 0.6055, 0.4525, 0.6412, 0.4634, 0.6412, 0.4251, 0.6055, 0.4134, 0.6055, 0.4151, 0.6412, 0.4259, 0.6412, 0.4392, 0.6055, 0.4251, 0.6055, 0.4259, 0.6412, 0.4392, 0.6412, 0.4534, 0.6055, 0.4392, 0.6055, 0.4392, 0.6412, 0.4525, 0.6412, 0.561, 0.6961, 0.561, 0.7, 0.5588, 0.6297, 0.5583, 0.6204, 0.5583, 0.5891, 0.5588, 0.5984, 0.561, 0.575, 0.561, 0.5603, 0.561, 0.5603, 0.561, 0.575, 0.5632, 0.5984, 0.5637, 0.5891, 0.5637, 0.6204, 0.5632, 0.6297, 0.561, 0.7, 0.561, 0.6961, 0.561, 0.575, 0.5588, 0.5984, 0.561, 0.608, 0.561, 0.5564, 0.5632, 0.5798, 0.561, 0.5702, 0.5632, 0.611, 0.561, 0.6814, 0.561, 0.6015, 0.5632, 0.5984, 0.561, 0.575, 0.561, 0.608, 0.5588, 0.5798, 0.561, 0.5564, 0.561, 0.5702, 0.5588, 0.6297, 0.561, 0.7, 0.561, 0.6392, 0.561, 0.7, 0.5632, 0.6297, 0.561, 0.6392, 0.561, 0.6814, 0.5588, 0.611, 0.561, 0.6015, 0.5632, 0.611, 0.5637, 0.6204, 0.561, 0.6961, 0.561, 0.6814, 0.561, 0.5564, 0.561, 0.5603, 0.5637, 0.5891, 0.5632, 0.5798, 0.5588, 0.5798, 0.5583, 0.5891, 0.561, 0.5603, 0.561, 0.5564, 0.561, 0.6814, 0.561, 0.6961, 0.5583, 0.6204, 0.5588, 0.611, 0.5413, 0.6961, 0.5436, 0.7, 0.5434, 0.6297, 0.5411, 0.6204, 0.5411, 0.5891, 0.5434, 0.5984, 0.5446, 0.575, 0.5425, 0.5603, 0.5425, 0.5603, 0.5446, 0.575, 0.5448, 0.5984, 0.5427, 0.5891, 0.5427, 0.6204, 0.5448, 0.6297, 0.5436, 0.7, 0.5413, 0.6961, 0.5446, 0.575, 0.5434, 0.5984, 0.5464, 0.608, 0.5402, 0.5564, 0.5404, 0.5798, 0.5374, 0.5702, 0.5404, 0.611, 0.5392, 0.6814, 0.5374, 0.6015, 0.5448, 0.5984, 0.5446, 0.575, 0.5464, 0.608, 0.539, 0.5798, 0.5402, 0.5564, 0.5374, 0.5702, 0.5434, 0.6297, 0.5436, 0.7, 0.5464, 0.6392, 0.5436, 0.7, 0.5448, 0.6297, 0.5464, 0.6392, 0.5392, 0.6814, 0.539, 0.611, 0.5374, 0.6015, 0.5404, 0.611, 0.5427, 0.6204, 0.5413, 0.6961, 0.5392, 0.6814, 0.5402, 0.5564, 0.5425, 0.5603, 0.5427, 0.5891, 0.5404, 0.5798, 0.539, 0.5798, 0.5411, 0.5891, 0.5425, 0.5603, 0.5402, 0.5564, 0.5392, 0.6814, 0.5413, 0.6961, 0.5411, 0.6204, 0.539, 0.611, 0.5488, 0.6961, 0.5503, 0.7, 0.5523, 0.6297, 0.5514, 0.6204, 0.5514, 0.5891, 0.5523, 0.5984, 0.5509, 0.575, 0.5496, 0.5603, 0.5496, 0.5603, 0.5509, 0.575, 0.5488, 0.5984, 0.547, 0.5891, 0.547, 0.6204, 0.5488, 0.6297, 0.5503, 0.7, 0.5488, 0.6961, 0.5509, 0.575, 0.5523, 0.5984, 0.552, 0.608, 0.5481, 0.5564, 0.5461, 0.5798, 0.5464, 0.5702, 0.5461, 0.611, 0.5475, 0.6814, 0.5464, 0.6015, 0.5488, 0.5984, 0.5509, 0.575, 0.552, 0.608, 0.5496, 0.5798, 0.5481, 0.5564, 0.5464, 0.5702, 0.5523, 0.6297, 0.5503, 0.7, 0.552, 0.6392, 0.5503, 0.7, 0.5488, 0.6297, 0.552, 0.6392, 0.5475, 0.6814, 0.5496, 0.611, 0.5464, 0.6015, 0.5461, 0.611, 0.547, 0.6204, 0.5488, 0.6961, 0.5475, 0.6814, 0.5481, 0.5564, 0.5496, 0.5603, 0.547, 0.5891, 0.5461, 0.5798, 0.5496, 0.5798, 0.5514, 0.5891, 0.5496, 0.5603, 0.5481, 0.5564, 0.5475, 0.6814, 0.5488, 0.6961, 0.5514, 0.6204, 0.5496, 0.611, 0.5732, 0.6961, 0.5718, 0.7, 0.5733, 0.6297, 0.575, 0.6204, 0.575, 0.5891, 0.5733, 0.5984, 0.5712, 0.575, 0.5725, 0.5603, 0.5725, 0.5603, 0.5712, 0.575, 0.5697, 0.5984, 0.5707, 0.5891, 0.5707, 0.6204, 0.5697, 0.6297, 0.5718, 0.7, 0.5732, 0.6961, 0.5712, 0.575, 0.5733, 0.5984, 0.5701, 0.608, 0.5739, 0.5564, 0.5725, 0.5798, 0.5756, 0.5702, 0.5725, 0.611, 0.5745, 0.6814, 0.5756, 0.6015, 0.5697, 0.5984, 0.5712, 0.575, 0.5701, 0.608, 0.576, 0.5798, 0.5739, 0.5564, 0.5756, 0.5702, 0.5733, 0.6297, 0.5718, 0.7, 0.5701, 0.6392, 0.5718, 0.7, 0.5697, 0.6297, 0.5701, 0.6392, 0.5745, 0.6814, 0.576, 0.611, 0.5756, 0.6015, 0.5725, 0.611, 0.5707, 0.6204, 0.5732, 0.6961, 0.5745, 0.6814, 0.5739, 0.5564, 0.5725, 0.5603, 0.5707, 0.5891, 0.5725, 0.5798, 0.576, 0.5798, 0.575, 0.5891, 0.5725, 0.5603, 0.5739, 0.5564, 0.5745, 0.6814, 0.5732, 0.6961, 0.575, 0.6204, 0.576, 0.611, 0.5808, 0.6961, 0.5785, 0.7, 0.5773, 0.6297, 0.5793, 0.6204, 0.5793, 0.5891, 0.5773, 0.5984, 0.5774, 0.575, 0.5795, 0.5603, 0.5795, 0.5603, 0.5774, 0.575, 0.5786, 0.5984, 0.581, 0.5891, 0.581, 0.6204, 0.5786, 0.6297, 0.5785, 0.7, 0.5808, 0.6961, 0.5774, 0.575, 0.5773, 0.5984, 0.5757, 0.608, 0.5819, 0.5564, 0.583, 0.5798, 0.5846, 0.5702, 0.583, 0.611, 0.5829, 0.6814, 0.5846, 0.6015, 0.5786, 0.5984, 0.5774, 0.575, 0.5757, 0.608, 0.5817, 0.5798, 0.5819, 0.5564, 0.5846, 0.5702, 0.5773, 0.6297, 0.5785, 0.7, 0.5757, 0.6392, 0.5785, 0.7, 0.5786, 0.6297, 0.5757, 0.6392, 0.5829, 0.6814, 0.5817, 0.611, 0.5846, 0.6015, 0.583, 0.611, 0.581, 0.6204, 0.5808, 0.6961, 0.5829, 0.6814, 0.5819, 0.5564, 0.5795, 0.5603, 0.581, 0.5891, 0.583, 0.5798, 0.5817, 0.5798, 0.5793, 0.5891, 0.5795, 0.5603, 0.5819, 0.5564, 0.5829, 0.6814, 0.5808, 0.6961, 0.5793, 0.6204, 0.5817, 0.611, 0.561, 0.585, 0.5627, 0.5895, 0.5612, 0.609, 0.5591, 0.609, 0.5591, 0.6402, 0.5612, 0.6402, 0.5627, 0.7066, 0.561, 0.7111, 0.561, 0.7111, 0.5627, 0.7066, 0.5643, 0.6402, 0.5629, 0.6402, 0.5629, 0.609, 0.5643, 0.609, 0.5627, 0.5895, 0.561, 0.585, 0.5627, 0.7066, 0.5612, 0.6402, 0.5645, 0.6402, 0.5593, 0.7066, 0.5609, 0.6402, 0.5575, 0.6402, 0.5609, 0.609, 0.5593, 0.5895, 0.5575, 0.609, 0.5643, 0.6402, 0.5627, 0.7066, 0.5645, 0.6402, 0.5578, 0.6402, 0.5593, 0.7066, 0.5575, 0.6402, 0.5612, 0.609, 0.5627, 0.5895, 0.5645, 0.609, 0.5627, 0.5895, 0.5643, 0.609, 0.5645, 0.609, 0.5593, 0.5895, 0.5578, 0.609, 0.5575, 0.609, 0.5609, 0.609, 0.5629, 0.609, 0.561, 0.585, 0.5593, 0.5895, 0.5593, 0.7066, 0.561, 0.7111, 0.5629, 0.6402, 0.5609, 0.6402, 0.5578, 0.6402, 0.5591, 0.6402, 0.561, 0.7111, 0.5593, 0.7066, 0.5593, 0.5895, 0.561, 0.585, 0.5591, 0.609, 0.5578, 0.609])
me_food_ingredient_bun_cube_011.materials.append(mat_restaurant_001)
me_food_ingredient_bun_cube_011.update()
me_food_ingredient_bun_cube_011.normals_split_custom_set([tuple(v) for v in zip(*[iter([0.3349, -0.8859, -0.3209, 0.3439, -0.9052, 0.2497, -7.921e-08, -0.9686, 0.2485, -7.643e-08, -0.9461, -0.3239, 0.4311, 0.4311, -0.7927, 0.1335, 0.06002, -0.9892, 0.06001, 0.1335, -0.9892, 0.1335, -0.06002, -0.9892, 0.4311, -0.4311, -0.7927, 0.06002, -0.1335, -0.9892, 0.0, 0.0, -1.0, 0.1335, -0.06002, -0.9892, 0.06002, -0.1335, -0.9892, -0.1335, -0.06002, -0.9892, 0.0, 0.0, -1.0, -0.06001, -0.1335, -0.9892, -0.1335, 0.06002, -0.9892, -0.4311, 0.4311, -0.7927, -0.06001, 0.1335, -0.9892, -0.06001, 0.1335, -0.9892, 1.568e-07, 0.1348, -0.9909, 0.0, 0.0, -1.0, 1.568e-07, 0.1348, -0.9909, 0.06001, 0.1335, -0.9892, 0.0, 0.0, -1.0, -0.4311, -0.4311, -0.7927, -0.1335, -0.06002, -0.9892, -0.06001, -0.1335, -0.9892, 0.0, 0.0, -1.0, 0.1335, 0.06002, -0.9892, 0.1348, -9.576e-09, -0.9909, 0.0, 0.0, -1.0, 0.1348, -9.576e-09, -0.9909, 0.1335, -0.06002, -0.9892, 0.0, 0.0, -1.0, 0.06002, -0.1335, -0.9892, 9.433e-07, -0.1348, -0.9909, 0.0, 0.0, -1.0, 9.433e-07, -0.1348, -0.9909, -0.06001, -0.1335, -0.9892, -0.1348, -1.257e-08, -0.9909, 0.0, 0.0, -1.0, -0.1335, -0.06002, -0.9892, -0.1335, 0.06002, -0.9892, 0.0, 0.0, -1.0, -0.1348, -1.257e-08, -0.9909, 0.2105, -0.5688, -0.7951, 0.3349, -0.8859, -0.3209, -7.643e-08, -0.9461, -0.3239, 6.109e-07, -0.5994, -0.8004, 0.8859, 0.3349, -0.3209, 0.9052, 0.3439, 0.2497, 0.9693, 0.0004591, 0.2459, 0.9461, -6.115e-08, -0.3239, 6.109e-07, -0.5994, -0.8004, -7.643e-08, -0.9461, -0.3239, -0.3349, -0.8859, -0.3209, -0.2105, -0.5688, -0.7951, 0.4311, -0.4311, -0.7927, 0.2105, -0.5688, -0.7951, 0.06002, -0.1335, -0.9892, 0.4311, -0.4311, -0.7927, 0.6703, -0.6703, -0.3186, 0.3349, -0.8859, -0.3209, 0.2105, -0.5688, -0.7951, 0.9461, -6.115e-08, -0.3239, 0.9693, 0.0004591, 0.2459, 0.9063, -0.3442, 0.245, 0.8859, -0.3349, -0.3209, -0.2105, -0.5688, -0.7951, -0.3349, -0.8859, -0.3209, -0.6703, -0.6703, -0.3186, -0.4311, -0.4311, -0.7927, -0.06001, -0.1335, -0.9892, -0.2105, -0.5688, -0.7951, -0.4311, -0.4311, -0.7927, 9.433e-07, -0.1348, -0.9909, 6.109e-07, -0.5994, -0.8004, -0.2105, -0.5688, -0.7951, -0.06001, -0.1335, -0.9892, 0.06002, -0.1335, -0.9892, 0.2105, -0.5688, -0.7951, 6.109e-07, -0.5994, -0.8004, 9.433e-07, -0.1348, -0.9909, 0.5688, 0.2105, -0.7951, 0.8859, 0.3349, -0.3209, 0.9461, -6.115e-08, -0.3239, 0.5994, -6.057e-08, -0.8004, -0.3349, 0.8859, -0.3209, -0.3432, 0.9048, 0.2522, -0.0004592, 0.9681, 0.2505, 1.733e-07, 0.9461, -0.3239, 0.5994, -6.057e-08, -0.8004, 0.9461, -6.115e-08, -0.3239, 0.8859, -0.3349, -0.3209, 0.5688, -0.2105, -0.7951, 0.8859, -0.3349, -0.3209, 0.9063, -0.3442, 0.245, 0.6846, -0.6852, 0.2487, 0.6703, -0.6703, -0.3186, 0.4311, 0.4311, -0.7927, 0.5688, 0.2105, -0.7951, 0.1335, 0.06002, -0.9892, 0.4311, 0.4311, -0.7927, 0.6703, 0.6703, -0.3186, 0.8859, 0.3349, -0.3209, 0.5688, 0.2105, -0.7951, 0.6846, -0.6852, 0.2487, 0.3439, -0.9052, 0.2497, 0.3349, -0.8859, -0.3209, 0.6703, -0.6703, -0.3186, 1.733e-07, 0.9461, -0.3239, -0.0004592, 0.9681, 0.2505, 0.3436, 0.9059, 0.2476, 0.3349, 0.8859, -0.3209, 0.5688, -0.2105, -0.7951, 0.8859, -0.3349, -0.3209, 0.6703, -0.6703, -0.3186, 0.4311, -0.4311, -0.7927, 0.1335, -0.06002, -0.9892, 0.5688, -0.2105, -0.7951, 0.4311, -0.4311, -0.7927, 0.1348, -9.576e-09, -0.9909, 0.5994, -6.057e-08, -0.8004, 0.5688, -0.2105, -0.7951, 0.1335, -0.06002, -0.9892, 0.1335, 0.06002, -0.9892, 0.5688, 0.2105, -0.7951, 0.5994, -6.057e-08, -0.8004, 0.1348, -9.576e-09, -0.9909, -0.2105, 0.5688, -0.7951, -0.3349, 0.8859, -0.3209, 1.733e-07, 0.9461, -0.3239, -8.142e-08, 0.5994, -0.8004, -0.8859, -0.3349, -0.3209, -0.9071, -0.344, 0.2424, -0.9699, 2.635e-08, 0.2434, -0.9461, 3.567e-08, -0.3239, -8.142e-08, 0.5994, -0.8004, 1.733e-07, 0.9461, -0.3239, 0.3349, 0.8859, -0.3209, 0.2105, 0.5688, -0.7951, 0.3349, 0.8859, -0.3209, 0.3436, 0.9059, 0.2476, 0.6852, 0.6846, 0.2487, 0.6703, 0.6703, -0.3186, -0.4311, 0.4311, -0.7927, -0.2105, 0.5688, -0.7951, -0.06001, 0.1335, -0.9892, -0.4311, 0.4311, -0.7927, -0.6703, 0.6703, -0.3186, -0.3349, 0.8859, -0.3209, -0.2105, 0.5688, -0.7951, 0.6852, 0.6846, 0.2487, 0.9052, 0.3439, 0.2497, 0.8859, 0.3349, -0.3209, 0.6703, 0.6703, -0.3186, -0.9461, 3.567e-08, -0.3239, -0.9699, 2.635e-08, 0.2434, -0.9063, 0.3442, 0.245, -0.8859, 0.3349, -0.3209, 0.2105, 0.5688, -0.7951, 0.3349, 0.8859, -0.3209, 0.6703, 0.6703, -0.3186, 0.4311, 0.4311, -0.7927, 0.06001, 0.1335, -0.9892, 0.2105, 0.5688, -0.7951, 0.4311, 0.4311, -0.7927, 1.568e-07, 0.1348, -0.9909, -8.142e-08, 0.5994, -0.8004, 0.2105, 0.5688, -0.7951, 0.06001, 0.1335, -0.9892, -0.06001, 0.1335, -0.9892, -0.2105, 0.5688, -0.7951, -8.142e-08, 0.5994, -0.8004, 1.568e-07, 0.1348, -0.9909, -0.5688, -0.2105, -0.7951, -0.8859, -0.3349, -0.3209, -0.9461, 3.567e-08, -0.3239, -0.5994, 2.019e-08, -0.8004, -0.5994, 2.019e-08, -0.8004, -0.9461, 3.567e-08, -0.3239, -0.8859, 0.3349, -0.3209, -0.5688, 0.2105, -0.7951, -0.3349, -0.8859, -0.3209, -0.3437, -0.906, 0.2471, -0.6854, -0.686, 0.2441, -0.6703, -0.6703, -0.3186, -0.4311, -0.4311, -0.7927, -0.5688, -0.2105, -0.7951, -0.1335, -0.06002, -0.9892, -0.4311, -0.4311, -0.7927, -0.6703, -0.6703, -0.3186, -0.8859, -0.3349, -0.3209, -0.5688, -0.2105, -0.7951, -0.6846, 0.6852, 0.2487, -0.3432, 0.9048, 0.2522, -0.3349, 0.8859, -0.3209, -0.6703, 0.6703, -0.3186, -0.8859, 0.3349, -0.3209, -0.9063, 0.3442, 0.245, -0.6846, 0.6852, 0.2487, -0.6703, 0.6703, -0.3186, -0.5688, 0.2105, -0.7951, -0.8859, 0.3349, -0.3209, -0.6703, 0.6703, -0.3186, -0.4311, 0.4311, -0.7927, -0.1335, 0.06002, -0.9892, -0.5688, 0.2105, -0.7951, -0.4311, 0.4311, -0.7927, -0.1348, -1.257e-08, -0.9909, -0.5994, 2.019e-08, -0.8004, -0.5688, 0.2105, -0.7951, -0.1335, 0.06002, -0.9892, -0.1335, -0.06002, -0.9892, -0.5688, -0.2105, -0.7951, -0.5994, 2.019e-08, -0.8004, -0.1348, -1.257e-08, -0.9909, -7.643e-08, -0.9461, -0.3239, -7.921e-08, -0.9686, 0.2485, -0.3437, -0.906, 0.2471, -0.3349, -0.8859, -0.3209, 0.5801, -0.5815, 0.5704, 0.2938, -0.7676, 0.5696, 0.3439, -0.9052, 0.2497, 0.6846, -0.6852, 0.2487, 0.2938, -0.7676, 0.5696, 0.0, -0.8243, 0.5661, -7.921e-08, -0.9686, 0.2485, 0.3439, -0.9052, 0.2497, 0.0, -0.8243, 0.5661, -0.2939, -0.771, 0.565, -0.3437, -0.906, 0.2471, -7.921e-08, -0.9686, 0.2485, -0.2939, -0.771, 0.565, -0.5844, -0.5858, 0.5615, -0.6854, -0.686, 0.2441, -0.3437, -0.906, 0.2471, 0.5815, 0.5801, 0.5704, 0.7676, 0.2938, 0.5696, 0.9052, 0.3439, 0.2497, 0.6852, 0.6846, 0.2487, 0.7676, 0.2938, 0.5696, 0.8274, 0.001054, 0.5616, 0.9693, 0.0004591, 0.2459, 0.9052, 0.3439, 0.2497, 0.8274, 0.001054, 0.5616, 0.773, -0.2962, 0.561, 0.9063, -0.3442, 0.245, 0.9693, 0.0004591, 0.2459, 0.773, -0.2962, 0.561, 0.5801, -0.5815, 0.5704, 0.6846, -0.6852, 0.2487, 0.9063, -0.3442, 0.245, -0.5801, 0.5815, 0.5704, -0.2918, 0.7651, 0.5741, -0.3432, 0.9048, 0.2522, -0.6846, 0.6852, 0.2487, -0.2918, 0.7651, 0.5741, -0.001054, 0.8216, 0.5701, -0.0004592, 0.9681, 0.2505, -0.3432, 0.9048, 0.2522, -0.001054, 0.8216, 0.5701, 0.2942, 0.7705, 0.5655, 0.3436, 0.9059, 0.2476, -0.0004592, 0.9681, 0.2505, 0.2942, 0.7705, 0.5655, 0.5815, 0.5801, 0.5704, 0.6852, 0.6846, 0.2487, 0.3436, 0.9059, 0.2476, -0.5844, -0.5858, 0.5615, -0.7764, -0.2963, 0.5562, -0.9071, -0.344, 0.2424, -0.6854, -0.686, 0.2441, -0.7764, -0.2963, 0.5562, -0.8305, 2.712e-08, 0.557, -0.9699, 2.635e-08, 0.2434, -0.9071, -0.344, 0.2424, -0.8305, 2.712e-08, 0.557, -0.773, 0.2962, 0.561, -0.9063, 0.3442, 0.245, -0.9699, 2.635e-08, 0.2434, -0.773, 0.2962, 0.561, -0.5801, 0.5815, 0.5704, -0.6846, 0.6852, 0.2487, -0.9063, 0.3442, 0.245, -0.6703, -0.6703, -0.3186, -0.6854, -0.686, 0.2441, -0.9071, -0.344, 0.2424, -0.8859, -0.3349, -0.3209, 0.1335, 0.06002, -0.9892, 0.0, 0.0, -1.0, 0.06001, 0.1335, -0.9892, 0.0, 0.0, -1.0, -0.1335, 0.06002, -0.9892, -0.06001, 0.1335, -0.9892, -0.9028, 0.3437, -0.2586, -0.8938, 0.3416, 0.2906, -0.6764, 0.6764, 0.2917, -0.6824, 0.6829, -0.2609, -0.8938, -0.3416, 0.2906, -0.7258, -0.2781, 0.6292, -0.7658, -1.881e-06, 0.6431, -0.9571, -5.038e-07, 0.2899, -0.9661, -1.077e-08, -0.258, -0.9571, -5.038e-07, 0.2899, -0.8938, 0.3416, 0.2906, -0.9028, 0.3437, -0.2586, -0.9571, -5.038e-07, 0.2899, -0.7658, -1.881e-06, 0.6431, -0.7258, 0.2781, 0.6292, -0.8938, 0.3416, 0.2906, -0.6764, -0.6764, 0.2917, -0.5583, -0.5583, 0.6137, -0.7258, -0.2781, 0.6292, -0.8938, -0.3416, 0.2906, -0.5583, -0.5583, 0.6137, -0.3922, -0.3922, 0.8321, -0.4379, -0.2035, 0.8757, -0.7258, -0.2781, 0.6292, -0.7258, -0.2781, 0.6292, -0.4379, -0.2035, 0.8757, -0.4499, -1.616e-06, 0.8931, -0.7658, -1.881e-06, 0.6431, -0.7658, -1.881e-06, 0.6431, -0.4499, -1.616e-06, 0.8931, -0.4379, 0.2035, 0.8757, -0.7258, 0.2781, 0.6292, -0.7258, 0.2781, 0.6292, -0.4379, 0.2035, 0.8757, -0.3922, 0.3922, 0.8321, -0.5583, 0.5583, 0.6137, -0.8938, 0.3416, 0.2906, -0.7258, 0.2781, 0.6292, -0.5583, 0.5583, 0.6137, -0.6764, 0.6764, 0.2917, -0.0004359, 0.9644, -0.2644, -1.621e-07, 0.9571, 0.2899, 0.3416, 0.8938, 0.2906, 0.3431, 0.9023, -0.261, 0.3431, 0.9023, -0.261, 0.3416, 0.8938, 0.2906, 0.6764, 0.6764, 0.2917, 0.6829, 0.6823, -0.2609, -0.3416, 0.8938, 0.2906, -0.2782, 0.7258, 0.6292, -5.015e-08, 0.7658, 0.6431, -1.621e-07, 0.9571, 0.2899, -0.3428, 0.9013, -0.265, -0.3416, 0.8938, 0.2906, -1.621e-07, 0.9571, 0.2899, -0.0004359, 0.9644, -0.2644, -1.621e-07, 0.9571, 0.2899, -5.015e-08, 0.7658, 0.6431, 0.2782, 0.7258, 0.6292, 0.3416, 0.8938, 0.2906, -0.9035, -0.3435, -0.2563, -0.8938, -0.3416, 0.2906, -0.9571, -5.038e-07, 0.2899, -0.9661, -1.077e-08, -0.258, -0.6764, 0.6764, 0.2917, -0.5583, 0.5583, 0.6137, -0.2782, 0.7258, 0.6292, -0.3416, 0.8938, 0.2906, -0.5583, 0.5583, 0.6137, -0.3922, 0.3922, 0.8321, -0.2035, 0.4379, 0.8757, -0.2782, 0.7258, 0.6292, -0.2782, 0.7258, 0.6292, -0.2035, 0.4379, 0.8757, 1.054e-07, 0.4499, 0.8931, -5.015e-08, 0.7658, 0.6431, -5.015e-08, 0.7658, 0.6431, 1.054e-07, 0.4499, 0.8931, 0.2035, 0.4379, 0.8757, 0.2782, 0.7258, 0.6292, 0.2782, 0.7258, 0.6292, 0.2035, 0.4379, 0.8757, 0.3922, 0.3922, 0.8321, 0.5583, 0.5583, 0.6137, 0.3416, 0.8938, 0.2906, 0.2782, 0.7258, 0.6292, 0.5583, 0.5583, 0.6137, 0.6764, 0.6764, 0.2917, 0.9028, -0.3437, -0.2586, 0.8938, -0.3416, 0.2906, 0.6764, -0.6764, 0.2917, 0.6824, -0.6829, -0.2609, 0.8938, 0.3416, 0.2906, 0.7258, 0.2781, 0.6292, 0.7658, 1.525e-06, 0.6431, 0.9571, 4.09e-07, 0.2899, 0.9017, 0.3433, -0.2627, 0.8938, 0.3416, 0.2906, 0.9571, 4.09e-07, 0.2899, 0.9655, 0.0004339, -0.2603, 0.9571, 4.09e-07, 0.2899, 0.7658, 1.525e-06, 0.6431, 0.7258, -0.2781, 0.6292, 0.8938, -0.3416, 0.2906, -0.6764, 0.6764, 0.2917, -0.3416, 0.8938, 0.2906, -0.3428, 0.9013, -0.265, -0.6824, 0.6829, -0.2609, 0.6764, 0.6764, 0.2917, 0.5583, 0.5583, 0.6137, 0.7258, 0.2781, 0.6292, 0.8938, 0.3416, 0.2906, 0.5583, 0.5583, 0.6137, 0.3922, 0.3922, 0.8321, 0.4379, 0.2035, 0.8757, 0.7258, 0.2781, 0.6292, 0.7258, 0.2781, 0.6292, 0.4379, 0.2035, 0.8757, 0.4499, 1.429e-06, 0.8931, 0.7658, 1.525e-06, 0.6431, 0.7658, 1.525e-06, 0.6431, 0.4499, 1.429e-06, 0.8931, 0.4379, -0.2035, 0.8757, 0.7258, -0.2781, 0.6292, 0.7258, -0.2781, 0.6292, 0.4379, -0.2035, 0.8757, 0.3922, -0.3922, 0.8321, 0.5583, -0.5583, 0.6137, 0.8938, -0.3416, 0.2906, 0.7258, -0.2781, 0.6292, 0.5583, -0.5583, 0.6137, 0.6764, -0.6764, 0.2917, 8.095e-08, -0.9649, -0.2626, 7.707e-07, -0.9571, 0.2899, -0.3416, -0.8938, 0.2906, -0.3432, -0.9025, -0.2604, -0.3432, -0.9025, -0.2604, -0.3416, -0.8938, 0.2906, -0.6764, -0.6764, 0.2917, -0.6831, -0.6837, -0.2568, 0.3416, -0.8938, 0.2906, 0.2782, -0.7258, 0.6292, 1.199e-06, -0.7658, 0.6431, 7.707e-07, -0.9571, 0.2899, 7.707e-07, -0.9571, 0.2899, 1.199e-06, -0.7658, 0.6431, -0.2782, -0.7258, 0.6292, -0.3416, -0.8938, 0.2906, 0.6764, 0.6764, 0.2917, 0.8938, 0.3416, 0.2906, 0.9017, 0.3433, -0.2627, 0.6829, 0.6823, -0.2609, 0.6764, -0.6764, 0.2917, 0.5583, -0.5583, 0.6137, 0.2782, -0.7258, 0.6292, 0.3416, -0.8938, 0.2906, 0.5583, -0.5583, 0.6137, 0.3922, -0.3922, 0.8321, 0.2035, -0.4379, 0.8757, 0.2782, -0.7258, 0.6292, 0.2782, -0.7258, 0.6292, 0.2035, -0.4379, 0.8757, 6.35e-07, -0.4499, 0.8931, 1.199e-06, -0.7658, 0.6431, 1.199e-06, -0.7658, 0.6431, 6.35e-07, -0.4499, 0.8931, -0.2035, -0.4379, 0.8757, -0.2782, -0.7258, 0.6292, -0.2782, -0.7258, 0.6292, -0.2035, -0.4379, 0.8757, -0.3922, -0.3922, 0.8321, -0.5583, -0.5583, 0.6137, -0.3416, -0.8938, 0.2906, -0.2782, -0.7258, 0.6292, -0.5583, -0.5583, 0.6137, -0.6764, -0.6764, 0.2917, 0.3433, -0.9017, -0.2627, 0.3416, -0.8938, 0.2906, 7.707e-07, -0.9571, 0.2899, 8.095e-08, -0.9649, -0.2626, 0.1781, 0.1781, 0.9677, 0.0, 0.1814, 0.9834, 0.0, 4.074e-08, 1.0, 0.1814, 2.645e-08, 0.9834, 0.0, 0.1814, 0.9834, -0.1781, 0.1781, 0.9677, -0.1814, 3.247e-08, 0.9834, 0.0, 4.074e-08, 1.0, 0.1814, 2.645e-08, 0.9834, 0.0, 4.074e-08, 1.0, 0.0, -0.1814, 0.9834, 0.1781, -0.1781, 0.9677, 0.0, 4.074e-08, 1.0, -0.1814, 3.247e-08, 0.9834, -0.1781, -0.1781, 0.9677, 0.0, -0.1814, 0.9834, 0.3922, 0.3922, 0.8321, 0.2035, 0.4379, 0.8757, 0.1781, 0.1781, 0.9677, 0.4379, 0.2035, 0.8757, 0.2035, 0.4379, 0.8757, 1.054e-07, 0.4499, 0.8931, 0.0, 0.1814, 0.9834, 0.1781, 0.1781, 0.9677, 1.054e-07, 0.4499, 0.8931, -0.2035, 0.4379, 0.8757, -0.1781, 0.1781, 0.9677, 0.0, 0.1814, 0.9834, -0.2035, 0.4379, 0.8757, -0.3922, 0.3922, 0.8321, -0.4379, 0.2035, 0.8757, -0.1781, 0.1781, 0.9677, -0.1781, 0.1781, 0.9677, -0.4379, 0.2035, 0.8757, -0.4499, -1.616e-06, 0.8931, -0.1814, 3.247e-08, 0.9834, -0.1814, 3.247e-08, 0.9834, -0.4499, -1.616e-06, 0.8931, -0.4379, -0.2035, 0.8757, -0.1781, -0.1781, 0.9677, -0.1781, -0.1781, 0.9677, -0.4379, -0.2035, 0.8757, -0.3922, -0.3922, 0.8321, -0.2035, -0.4379, 0.8757, 0.0, -0.1814, 0.9834, -0.1781, -0.1781, 0.9677, -0.2035, -0.4379, 0.8757, 6.35e-07, -0.4499, 0.8931, 0.1781, -0.1781, 0.9677, 0.0, -0.1814, 0.9834, 6.35e-07, -0.4499, 0.8931, 0.2035, -0.4379, 0.8757, 0.4379, -0.2035, 0.8757, 0.1781, -0.1781, 0.9677, 0.2035, -0.4379, 0.8757, 0.3922, -0.3922, 0.8321, 0.4499, 1.429e-06, 0.8931, 0.1814, 2.645e-08, 0.9834, 0.1781, -0.1781, 0.9677, 0.4379, -0.2035, 0.8757, 0.4379, 0.2035, 0.8757, 0.1781, 0.1781, 0.9677, 0.1814, 2.645e-08, 0.9834, 0.4499, 1.429e-06, 0.8931, 0.6764, -0.6764, 0.2917, 0.3416, -0.8938, 0.2906, 0.3433, -0.9017, -0.2627, 0.6824, -0.6829, -0.2609, -0.6831, -0.6837, -0.2568, -0.6764, -0.6764, 0.2917, -0.8938, -0.3416, 0.2906, -0.9035, -0.3435, -0.2563, 0.9655, 0.0004339, -0.2603, 0.9571, 4.09e-07, 0.2899, 0.8938, -0.3416, 0.2906, 0.9028, -0.3437, -0.2586, -0.6831, -0.6837, -0.2568, -0.9035, -0.3435, -0.2563, -0.7406, -0.2816, -0.61, -0.5561, -0.5574, -0.6165, -0.9028, 0.3437, -0.2586, -0.6824, 0.6829, -0.2609, -0.5519, 0.5533, -0.624, -0.7373, 0.2815, -0.6141, -0.9661, -1.077e-08, -0.258, -0.9028, 0.3437, -0.2586, -0.7373, 0.2815, -0.6141, -0.7931, 1.797e-08, -0.6091, -0.9035, -0.3435, -0.2563, -0.9661, -1.077e-08, -0.258, -0.7931, 1.797e-08, -0.6091, -0.7406, -0.2816, -0.61, -0.6824, 0.6829, -0.2609, -0.3428, 0.9013, -0.265, -0.2772, 0.7294, -0.6253, -0.5519, 0.5533, -0.624, 0.3431, 0.9023, -0.261, 0.6829, 0.6823, -0.2609, 0.5533, 0.5519, -0.624, 0.2795, 0.7348, -0.618, -0.0004359, 0.9644, -0.2644, 0.3431, 0.9023, -0.261, 0.2795, 0.7348, -0.618, -0.0009991, 0.7843, -0.6203, -0.3428, 0.9013, -0.265, -0.0004359, 0.9644, -0.2644, -0.0009991, 0.7843, -0.6203, -0.2772, 0.7294, -0.6253, 0.6829, 0.6823, -0.2609, 0.9017, 0.3433, -0.2627, 0.732, 0.2792, -0.6215, 0.5533, 0.5519, -0.624, 0.9028, -0.3437, -0.2586, 0.6824, -0.6829, -0.2609, 0.5519, -0.5533, -0.624, 0.7373, -0.2815, -0.6141, 0.9655, 0.0004339, -0.2603, 0.9028, -0.3437, -0.2586, 0.7373, -0.2815, -0.6141, 0.79, 0.0009963, -0.613, 0.9017, 0.3433, -0.2627, 0.9655, 0.0004339, -0.2603, 0.79, 0.0009963, -0.613, 0.732, 0.2792, -0.6215, 0.6824, -0.6829, -0.2609, 0.3433, -0.9017, -0.2627, 0.2792, -0.732, -0.6215, 0.5519, -0.5533, -0.624, -0.3432, -0.9025, -0.2604, -0.6831, -0.6837, -0.2568, -0.5561, -0.5574, -0.6165, -0.2793, -0.7353, -0.6175, 8.095e-08, -0.9649, -0.2626, -0.3432, -0.9025, -0.2604, -0.2793, -0.7353, -0.6175, 0.0, -0.787, -0.617, 0.3433, -0.9017, -0.2627, 8.095e-08, -0.9649, -0.2626, 0.0, -0.787, -0.617, 0.2792, -0.732, -0.6215, -0.6436, -0.2204, 0.733, -0.6168, 0.0622, 0.7847, -0.6193, 0.04864, 0.7837, -0.6436, -0.2204, 0.733, -0.6436, 0.2204, -0.733, -0.6192, 0.4728, -0.6269, -0.6168, 0.4847, -0.6202, -0.6436, 0.2204, -0.733, 0.6436, 0.2204, -0.733, 0.6168, 0.4847, -0.6202, 0.6193, 0.4728, -0.6268, 0.6436, 0.2204, -0.733, 0.6436, -0.2204, 0.7329, 0.6193, 0.04866, 0.7837, 0.6168, 0.06221, 0.7847, 0.6436, -0.2204, 0.7329, -0.6168, 0.4847, -0.6202, -0.6192, 0.4728, -0.6269, -0.5603, 0.6629, -0.4965, 0.6168, -0.06225, -0.7847, 0.6192, -0.04868, -0.7837, 0.5603, -0.2792, -0.7798, 0.6193, -0.4729, 0.6268, 0.6168, -0.4847, 0.6202, 0.5604, -0.663, 0.4965, 0.6193, 0.4728, -0.6268, 0.6168, 0.4847, -0.6202, 0.5603, 0.6629, -0.4965, -0.6192, -0.04866, -0.7837, -0.6168, -0.06223, -0.7847, -0.5603, -0.2792, -0.7798, -0.6193, 0.04864, 0.7837, -0.6168, 0.0622, 0.7847, -0.5603, 0.2791, 0.7798, 0.6168, 0.06221, 0.7847, 0.6193, 0.04866, 0.7837, 0.5604, 0.2791, 0.7798, -0.6168, -0.4847, 0.6202, -0.6193, -0.4729, 0.6268, -0.5603, -0.663, 0.4965, 0.6193, -0.4729, 0.6268, 0.6436, -0.2204, 0.7329, 0.6436, -0.2204, 0.7329, 0.6168, -0.4847, 0.6202, 0.6168, -0.06225, -0.7847, 0.6436, 0.2204, -0.733, 0.6436, 0.2204, -0.733, 0.6192, -0.04868, -0.7837, -0.6192, -0.04866, -0.7837, -0.6436, 0.2204, -0.733, -0.6436, 0.2204, -0.733, -0.6168, -0.06223, -0.7847, -0.6168, -0.4847, 0.6202, -0.6436, -0.2204, 0.733, -0.6436, -0.2204, 0.733, -0.6193, -0.4729, 0.6268, -0.4085, 0.544, 0.733, -0.1314, 0.6058, 0.7847, -0.1451, 0.604, 0.7837, -0.4085, 0.544, 0.733, 0.01077, 0.6802, -0.733, 0.2583, 0.7351, -0.6269, 0.2704, 0.7364, -0.6202, 0.01077, 0.6802, -0.733, 0.4085, -0.544, -0.733, 0.6516, -0.4368, -0.6202, 0.641, -0.4428, -0.6269, 0.4085, -0.544, -0.733, -0.01076, -0.6802, 0.733, 0.2376, -0.5739, 0.7837, 0.2498, -0.5674, 0.7847, -0.01076, -0.6802, 0.733, 0.2704, 0.7364, -0.6202, 0.2583, 0.7351, -0.6269, 0.4573, 0.7378, -0.4965, 0.1314, -0.6058, -0.7847, 0.1451, -0.604, -0.7837, -0.09239, -0.6192, -0.7798, -0.2584, -0.7351, 0.6268, -0.2704, -0.7364, 0.6202, -0.4574, -0.7378, 0.4965, 0.641, -0.4428, -0.6269, 0.6516, -0.4368, -0.6202, 0.8036, -0.3281, -0.4965, -0.2376, 0.5739, -0.7837, -0.2498, 0.5673, -0.7847, -0.4386, 0.4466, -0.7798, -0.1451, 0.604, 0.7837, -0.1314, 0.6058, 0.7847, 0.09225, 0.6192, 0.7798, 0.2498, -0.5674, 0.7847, 0.2376, -0.5739, 0.7837, 0.4386, -0.4467, 0.7798, -0.6516, 0.4368, 0.6202, -0.6411, 0.4428, 0.6268, -0.8037, 0.328, 0.4965, -0.2584, -0.7351, 0.6268, -0.01076, -0.6802, 0.733, -0.01076, -0.6802, 0.733, -0.2704, -0.7364, 0.6202, 0.1314, -0.6058, -0.7847, 0.4085, -0.544, -0.733, 0.4085, -0.544, -0.733, 0.1451, -0.604, -0.7837, -0.2376, 0.5739, -0.7837, 0.01077, 0.6802, -0.733, 0.01077, 0.6802, -0.733, -0.2498, 0.5673, -0.7847, -0.6516, 0.4368, 0.6202, -0.4085, 0.544, 0.733, -0.4085, 0.544, 0.733, -0.6411, 0.4428, 0.6268, 0.3911, 0.5566, 0.733, 0.5356, 0.3122, 0.7847, 0.5296, 0.3246, 0.7837, 0.3911, 0.5566, 0.733, 0.6502, 0.1999, -0.733, 0.7789, -0.01856, -0.6269, 0.7839, -0.02962, -0.6202, 0.6502, 0.1999, -0.733, -0.3911, -0.5566, -0.733, -0.2141, -0.7547, -0.6202, -0.2231, -0.7465, -0.6269, -0.3911, -0.5566, -0.733, -0.6502, -0.2, 0.733, -0.4724, -0.4034, 0.7837, -0.4624, -0.4129, 0.7847, -0.6502, -0.2, 0.733, 0.7839, -0.02962, -0.6202, 0.7789, -0.01856, -0.6269, 0.843, -0.207, -0.4966, -0.5355, -0.3122, -0.7847, -0.5296, -0.3246, -0.7837, -0.6174, -0.1035, -0.7798, -0.7789, 0.01857, 0.6268, -0.7839, 0.02963, 0.6202, -0.843, 0.207, 0.4965, -0.2231, -0.7465, -0.6269, -0.2141, -0.7547, -0.6202, -0.06368, -0.8657, -0.4965, 0.4724, 0.4034, -0.7837, 0.4624, 0.4129, -0.7847, 0.2892, 0.5552, -0.7798, 0.5296, 0.3246, 0.7837, 0.5356, 0.3122, 0.7847, 0.6174, 0.1036, 0.7798, -0.4624, -0.4129, 0.7847, -0.4724, -0.4034, 0.7837, -0.2893, -0.5551, 0.7798, 0.2141, 0.7547, 0.6202, 0.223, 0.7465, 0.6268, 0.06363, 0.8657, 0.4965, -0.7789, 0.01857, 0.6268, -0.6502, -0.2, 0.733, -0.6502, -0.2, 0.733, -0.7839, 0.02963, 0.6202, -0.5355, -0.3122, -0.7847, -0.3911, -0.5566, -0.733, -0.3911, -0.5566, -0.733, -0.5296, -0.3246, -0.7837, 0.4724, 0.4034, -0.7837, 0.6502, 0.1999, -0.733, 0.6502, 0.1999, -0.733, 0.4624, 0.4129, -0.7847, 0.2141, 0.7547, 0.6202, 0.3911, 0.5566, 0.733, 0.3911, 0.5566, 0.733, 0.223, 0.7465, 0.6268, 0.6502, -0.2, 0.7329, 0.4624, -0.4129, 0.7847, 0.4724, -0.4033, 0.7837, 0.6502, -0.2, 0.7329, 0.3911, -0.5566, -0.733, 0.2231, -0.7465, -0.6269, 0.2141, -0.7547, -0.6202, 0.3911, -0.5566, -0.733, -0.6502, 0.2, -0.733, -0.7839, -0.0296, -0.6202, -0.7789, -0.01854, -0.6269, -0.6502, 0.2, -0.733, -0.3911, 0.5566, 0.733, -0.5296, 0.3246, 0.7837, -0.5355, 0.3122, 0.7847, -0.3911, 0.5566, 0.733, 0.2141, -0.7547, -0.6202, 0.2231, -0.7465, -0.6269, 0.06368, -0.8657, -0.4965, -0.4624, 0.4129, -0.7847, -0.4724, 0.4034, -0.7837, -0.2892, 0.5552, -0.7798, -0.223, 0.7465, 0.6268, -0.2141, 0.7547, 0.6202, -0.06362, 0.8657, 0.4965, -0.7789, -0.01854, -0.6269, -0.7839, -0.0296, -0.6202, -0.843, -0.207, -0.4965, 0.5296, -0.3246, -0.7837, 0.5356, -0.3122, -0.7847, 0.6174, -0.1035, -0.7798, 0.4724, -0.4033, 0.7837, 0.4624, -0.4129, 0.7847, 0.2893, -0.5551, 0.7798, -0.5355, 0.3122, 0.7847, -0.5296, 0.3246, 0.7837, -0.6174, 0.1036, 0.7798, 0.7839, 0.02963, 0.6202, 0.7789, 0.01857, 0.6268, 0.843, 0.207, 0.4965, -0.223, 0.7465, 0.6268, -0.3911, 0.5566, 0.733, -0.3911, 0.5566, 0.733, -0.2141, 0.7547, 0.6202, -0.4624, 0.4129, -0.7847, -0.6502, 0.2, -0.733, -0.6502, 0.2, -0.733, -0.4724, 0.4034, -0.7837, 0.5296, -0.3246, -0.7837, 0.3911, -0.5566, -0.733, 0.3911, -0.5566, -0.733, 0.5356, -0.3122, -0.7847, 0.7839, 0.02963, 0.6202, 0.6502, -0.2, 0.7329, 0.6502, -0.2, 0.7329, 0.7789, 0.01857, 0.6268, 0.01076, -0.6802, 0.733, -0.2498, -0.5673, 0.7847, -0.2376, -0.5739, 0.7837, 0.01077, -0.6802, 0.733, -0.4085, -0.5439, -0.733, -0.6411, -0.4428, -0.6269, -0.6516, -0.4368, -0.6202, -0.4085, -0.5439, -0.733, -0.01077, 0.6802, -0.733, -0.2704, 0.7364, -0.6202, -0.2583, 0.7351, -0.6269, -0.01077, 0.6802, -0.733, 0.4085, 0.544, 0.733, 0.1451, 0.604, 0.7837, 0.1314, 0.6058, 0.7847, 0.4085, 0.544, 0.733, -0.6516, -0.4368, -0.6202, -0.6411, -0.4428, -0.6269, -0.8036, -0.3281, -0.4966, 0.2498, 0.5673, -0.7847, 0.2376, 0.5739, -0.7837, 0.4387, 0.4466, -0.7798, 0.6411, 0.4428, 0.6268, 0.6516, 0.4368, 0.6202, 0.8037, 0.328, 0.4965, -0.2583, 0.7351, -0.6269, -0.2704, 0.7364, -0.6202, -0.4573, 0.7378, -0.4965, -0.1451, -0.604, -0.7837, -0.1314, -0.6058, -0.7847, 0.09237, -0.6191, -0.7798, -0.2376, -0.5739, 0.7837, -0.2498, -0.5673, 0.7847, -0.4386, -0.4467, 0.7798, 0.1314, 0.6058, 0.7847, 0.1451, 0.604, 0.7837, -0.09226, 0.6192, 0.7798, 0.2704, -0.7364, 0.6202, 0.2584, -0.7351, 0.6268, 0.4574, -0.7377, 0.4965, 0.6411, 0.4428, 0.6268, 0.4085, 0.544, 0.733, 0.4085, 0.544, 0.733, 0.6516, 0.4368, 0.6202, 0.2498, 0.5673, -0.7847, -0.01077, 0.6802, -0.733, -0.01077, 0.6802, -0.733, 0.2376, 0.5739, -0.7837, -0.1451, -0.604, -0.7837, -0.4085, -0.5439, -0.733, -0.4085, -0.5439, -0.733, -0.1314, -0.6058, -0.7847, 0.2704, -0.7364, 0.6202, 0.01076, -0.6802, 0.733, 0.01077, -0.6802, 0.733, 0.2584, -0.7351, 0.6268, -0.3937, -0.3937, -0.8307, -0.1958, -0.5643, -0.802, -0.216, -0.5492, -0.8073, -0.3937, -0.3937, -0.8307, -0.3937, -0.3937, 0.8307, -0.216, -0.5492, 0.8073, -0.1959, -0.5643, 0.802, -0.3937, -0.3937, 0.8307, 0.3937, 0.3937, 0.8307, 0.5643, 0.1958, 0.802, 0.5492, 0.216, 0.8073, 0.3937, 0.3937, 0.8307, 0.3937, 0.3937, -0.8307, 0.5492, 0.216, -0.8073, 0.5643, 0.1958, -0.802, 0.3937, 0.3937, -0.8307, -0.1959, -0.5643, 0.802, -0.216, -0.5492, 0.8073, -0.04326, -0.6642, 0.7463, 0.1958, 0.5643, 0.802, 0.216, 0.5492, 0.8073, 0.04317, 0.6642, 0.7463, 0.216, 0.5492, -0.8073, 0.1958, 0.5643, -0.802, 0.04316, 0.6642, -0.7463, 0.5492, 0.216, 0.8073, 0.5643, 0.1958, 0.802, 0.6642, 0.04323, 0.7463, -0.5492, -0.216, 0.8073, -0.5644, -0.1958, 0.802, -0.6642, -0.04316, 0.7463, -0.216, -0.5492, -0.8073, -0.1958, -0.5643, -0.802, -0.04326, -0.6642, -0.7463, 0.5643, 0.1958, -0.802, 0.5492, 0.216, -0.8073, 0.6642, 0.04323, -0.7463, -0.5644, -0.1958, -0.802, -0.5492, -0.216, -0.8073, -0.6642, -0.04316, -0.7463, 0.216, 0.5492, -0.8073, 0.3937, 0.3937, -0.8307, 0.3937, 0.3937, -0.8307, 0.1958, 0.5643, -0.802, 0.1958, 0.5643, 0.802, 0.3937, 0.3937, 0.8307, 0.3937, 0.3937, 0.8307, 0.216, 0.5492, 0.8073, -0.5492, -0.216, 0.8073, -0.3937, -0.3937, 0.8307, -0.3937, -0.3937, 0.8307, -0.5644, -0.1958, 0.802, -0.5644, -0.1958, -0.802, -0.3937, -0.3937, -0.8307, -0.3937, -0.3937, -0.8307, -0.5492, -0.216, -0.8073])] * 3)])

# ---- objects
ob_food_ingredient_bun_cube_011 = bpy.data.objects.new('food_ingredient_bun_Cube.011', me_food_ingredient_bun_cube_011)

# ---- transforms, parenting, visibility, modifiers, constraints
ob_food_ingredient_bun_cube_011.location = (0.0, 0.0, 0.0)

# ---- collection membership
col_collection.objects.link(ob_food_ingredient_bun_cube_011)

# ---- scene / render settings (as saved in the file)
scene.frame_start = 1; scene.frame_end = 250; scene.frame_set(1)
scene.render.engine = 'BLENDER_EEVEE_NEXT'
bpy.context.view_layer.update()

# ---- added for rendering (the .blend has no active camera and no usable light): camera, sun
cam_auto = bpy.data.cameras.new('AutoCamera')
cam_auto.lens = 50.0
cam_auto.sensor_width = 36.0
cam_auto.clip_end = 1000.0
ob_auto_camera = bpy.data.objects.new('AutoCamera', cam_auto)
scene.collection.objects.link(ob_auto_camera)
ob_auto_camera.location = (0.846333, -2.45733, 5.42882)
ob_auto_camera.rotation_euler = (1.09748, -7.21219e-08, 0.694738)
scene.camera = ob_auto_camera
light_auto_sun = bpy.data.lights.new('AutoSun', 'SUN')
light_auto_sun.energy = 3.0
light_auto_sun.angle = 0.0523599
ob_auto_sun = bpy.data.objects.new('AutoSun', light_auto_sun)
scene.collection.objects.link(ob_auto_sun)
ob_auto_sun.rotation_euler = (0.872665, 0.174533, 0.523599)
bpy.context.view_layer.update()
